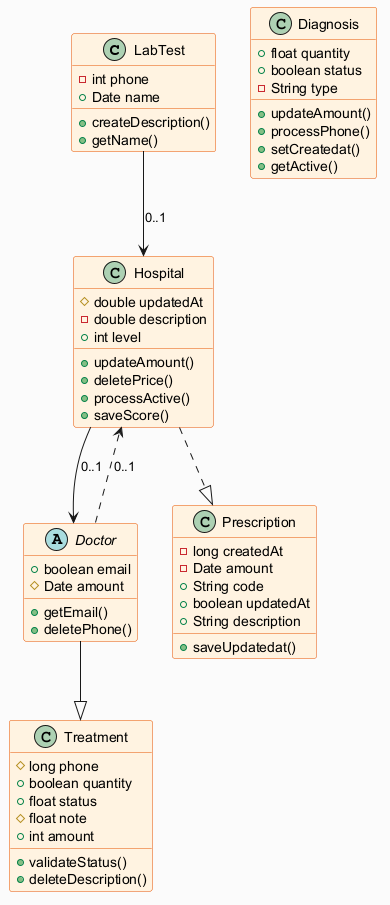

The diagram above was rendered by PlantUML. Its source (embedded in the PNG):
@startuml
skinparam backgroundColor #FAFAFA
skinparam classBackgroundColor #FFF3E0
skinparam classBorderColor #E65100
class LabTest {
  -int phone
  +Date name
  +createDescription()
  +getName()
}
class Diagnosis {
  +float quantity
  +boolean status
  -String type
  +updateAmount()
  +processPhone()
  +setCreatedat()
  +getActive()
}
class Prescription {
  -long createdAt
  -Date amount
  +String code
  +boolean updatedAt
  +String description
  +saveUpdatedat()
}
abstract class Doctor {
  +boolean email
  #Date amount
  +getEmail()
  +deletePhone()
}
class Treatment {
  #long phone
  +boolean quantity
  +float status
  #float note
  +int amount
  +validateStatus()
  +deleteDescription()
}
class Hospital {
  #double updatedAt
  -double description
  +int level
  +updateAmount()
  +deletePrice()
  +processActive()
  +saveScore()
}
Doctor ..> Hospital : "0..1"
Doctor --|> Treatment
Hospital ..|> Prescription
LabTest --> Hospital : "0..1"
Hospital --> Doctor : "0..1"
@enduml